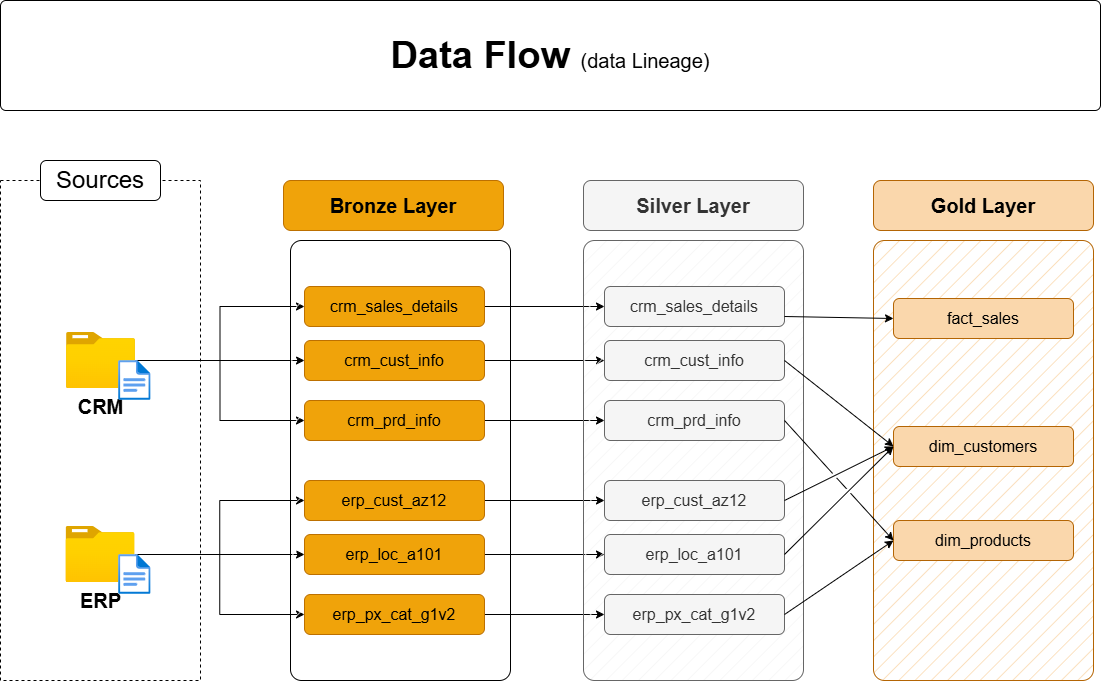

The diagram above was exported from draw.io. Its source (the exported page's mxGraphModel, read from the mxfile embedded in the PNG):
<mxGraphModel dx="1303" dy="713" grid="1" gridSize="10" guides="1" tooltips="1" connect="1" arrows="1" fold="1" page="1" pageScale="1" pageWidth="1920" pageHeight="1200" math="0" shadow="0">
  <root>
    <mxCell id="PmAsDYt7ePFWswJWPdAt-0" />
    <mxCell id="PmAsDYt7ePFWswJWPdAt-1" parent="PmAsDYt7ePFWswJWPdAt-0" />
    <mxCell id="n8bJTZ1ovyGtcUzWuUE2-2" parent="PmAsDYt7ePFWswJWPdAt-1" style="rounded=0;whiteSpace=wrap;html=1;dashed=1;fillColor=none;" value="" vertex="1">
      <mxGeometry height="500" width="200" x="390" y="280" as="geometry" />
    </mxCell>
    <mxCell id="n8bJTZ1ovyGtcUzWuUE2-3" parent="PmAsDYt7ePFWswJWPdAt-1" style="rounded=1;whiteSpace=wrap;html=1;" value="&lt;font style=&quot;font-size: 24px;&quot;&gt;Sources&lt;/font&gt;" vertex="1">
      <mxGeometry height="40" width="120" x="430" y="260" as="geometry" />
    </mxCell>
    <mxCell id="D8R9sGTT4eO_Y8YIvJOX-3" edge="1" parent="PmAsDYt7ePFWswJWPdAt-1" source="4ZKNdrfmacIxx5nxEuMF-0" style="edgeStyle=orthogonalEdgeStyle;rounded=0;orthogonalLoop=1;jettySize=auto;html=1;entryX=0;entryY=0.5;entryDx=0;entryDy=0;" target="hnOc7kBfibrwKYlpnwC0-0">
      <mxGeometry relative="1" as="geometry" />
    </mxCell>
    <mxCell id="D8R9sGTT4eO_Y8YIvJOX-4" edge="1" parent="PmAsDYt7ePFWswJWPdAt-1" source="4ZKNdrfmacIxx5nxEuMF-0" style="edgeStyle=orthogonalEdgeStyle;rounded=0;orthogonalLoop=1;jettySize=auto;html=1;entryX=0;entryY=0.5;entryDx=0;entryDy=0;" target="5szykNnx05lKGsdo6Biz-0">
      <mxGeometry relative="1" as="geometry" />
    </mxCell>
    <mxCell id="D8R9sGTT4eO_Y8YIvJOX-5" edge="1" parent="PmAsDYt7ePFWswJWPdAt-1" source="4ZKNdrfmacIxx5nxEuMF-0" style="edgeStyle=orthogonalEdgeStyle;rounded=0;orthogonalLoop=1;jettySize=auto;html=1;entryX=0;entryY=0.5;entryDx=0;entryDy=0;" target="hnOc7kBfibrwKYlpnwC0-1">
      <mxGeometry relative="1" as="geometry" />
    </mxCell>
    <mxCell id="4ZKNdrfmacIxx5nxEuMF-0" parent="PmAsDYt7ePFWswJWPdAt-1" style="image;aspect=fixed;html=1;points=[];align=center;fontSize=12;image=img/lib/azure2/general/Folder_Blank.svg;imageBackground=none;imageBorder=none;fillColor=none;" value="&lt;font style=&quot;font-size: 20px;&quot;&gt;&lt;b&gt;CRM&lt;/b&gt;&lt;/font&gt;" vertex="1">
      <mxGeometry height="56.00000000000001" width="69" x="456" y="432" as="geometry" />
    </mxCell>
    <mxCell id="-fXMBUoAsH7tqhl6yJGk-2" edge="1" parent="PmAsDYt7ePFWswJWPdAt-1" source="4ZKNdrfmacIxx5nxEuMF-4" style="edgeStyle=orthogonalEdgeStyle;rounded=0;orthogonalLoop=1;jettySize=auto;html=1;entryX=0;entryY=0.5;entryDx=0;entryDy=0;" target="D8R9sGTT4eO_Y8YIvJOX-8">
      <mxGeometry relative="1" as="geometry" />
    </mxCell>
    <mxCell id="-fXMBUoAsH7tqhl6yJGk-3" edge="1" parent="PmAsDYt7ePFWswJWPdAt-1" source="4ZKNdrfmacIxx5nxEuMF-4" style="edgeStyle=orthogonalEdgeStyle;rounded=0;orthogonalLoop=1;jettySize=auto;html=1;entryX=0;entryY=0.5;entryDx=0;entryDy=0;" target="D8R9sGTT4eO_Y8YIvJOX-6">
      <mxGeometry relative="1" as="geometry" />
    </mxCell>
    <mxCell id="-fXMBUoAsH7tqhl6yJGk-4" edge="1" parent="PmAsDYt7ePFWswJWPdAt-1" source="4ZKNdrfmacIxx5nxEuMF-4" style="edgeStyle=orthogonalEdgeStyle;rounded=0;orthogonalLoop=1;jettySize=auto;html=1;" target="D8R9sGTT4eO_Y8YIvJOX-7">
      <mxGeometry relative="1" as="geometry" />
    </mxCell>
    <mxCell id="4ZKNdrfmacIxx5nxEuMF-4" parent="PmAsDYt7ePFWswJWPdAt-1" style="image;aspect=fixed;html=1;points=[];align=center;fontSize=12;image=img/lib/azure2/general/Folder_Blank.svg;fillColor=none;" value="&lt;font style=&quot;font-size: 20px;&quot;&gt;&lt;b&gt;ERP&lt;/b&gt;&lt;/font&gt;" vertex="1">
      <mxGeometry height="56.00000000000001" width="69" x="455.5" y="626" as="geometry" />
    </mxCell>
    <mxCell id="4ZKNdrfmacIxx5nxEuMF-5" parent="PmAsDYt7ePFWswJWPdAt-1" style="rounded=1;whiteSpace=wrap;html=1;fillStyle=hatch;arcSize=5;" value="" vertex="1">
      <mxGeometry height="440" width="220" x="680" y="340" as="geometry" />
    </mxCell>
    <mxCell id="4ZKNdrfmacIxx5nxEuMF-6" parent="PmAsDYt7ePFWswJWPdAt-1" style="rounded=1;whiteSpace=wrap;html=1;fontSize=20;fontStyle=1;fillColor=#f0a30a;strokeColor=#BD7000;fontColor=#000000;" value="Bronze Layer" vertex="1">
      <mxGeometry height="50" width="220" x="673" y="280" as="geometry" />
    </mxCell>
    <mxCell id="-fXMBUoAsH7tqhl6yJGk-13" edge="1" parent="PmAsDYt7ePFWswJWPdAt-1" source="5szykNnx05lKGsdo6Biz-0" style="edgeStyle=orthogonalEdgeStyle;rounded=0;orthogonalLoop=1;jettySize=auto;html=1;entryX=0;entryY=0.5;entryDx=0;entryDy=0;" target="-fXMBUoAsH7tqhl6yJGk-7">
      <mxGeometry relative="1" as="geometry" />
    </mxCell>
    <mxCell id="5szykNnx05lKGsdo6Biz-0" parent="PmAsDYt7ePFWswJWPdAt-1" style="rounded=1;whiteSpace=wrap;html=1;fontSize=16;fontStyle=0;fillColor=#f0a30a;strokeColor=#BD7000;fontColor=#000000;" value="crm_sales_details" vertex="1">
      <mxGeometry height="40" width="180" x="694" y="386" as="geometry" />
    </mxCell>
    <mxCell id="-fXMBUoAsH7tqhl6yJGk-14" edge="1" parent="PmAsDYt7ePFWswJWPdAt-1" source="hnOc7kBfibrwKYlpnwC0-0" style="edgeStyle=orthogonalEdgeStyle;rounded=0;orthogonalLoop=1;jettySize=auto;html=1;" target="-fXMBUoAsH7tqhl6yJGk-8">
      <mxGeometry relative="1" as="geometry" />
    </mxCell>
    <mxCell id="hnOc7kBfibrwKYlpnwC0-0" parent="PmAsDYt7ePFWswJWPdAt-1" style="rounded=1;whiteSpace=wrap;html=1;fontSize=16;fontStyle=0;fillColor=#f0a30a;strokeColor=#BD7000;fontColor=#000000;" value="crm_cust_info" vertex="1">
      <mxGeometry height="40" width="180" x="694" y="440" as="geometry" />
    </mxCell>
    <mxCell id="-fXMBUoAsH7tqhl6yJGk-15" edge="1" parent="PmAsDYt7ePFWswJWPdAt-1" source="hnOc7kBfibrwKYlpnwC0-1" style="edgeStyle=orthogonalEdgeStyle;rounded=0;orthogonalLoop=1;jettySize=auto;html=1;entryX=0;entryY=0.5;entryDx=0;entryDy=0;" target="-fXMBUoAsH7tqhl6yJGk-9">
      <mxGeometry relative="1" as="geometry" />
    </mxCell>
    <mxCell id="hnOc7kBfibrwKYlpnwC0-1" parent="PmAsDYt7ePFWswJWPdAt-1" style="rounded=1;whiteSpace=wrap;html=1;fontSize=16;fontStyle=0;fillColor=#f0a30a;strokeColor=#BD7000;fontColor=#000000;" value="crm_prd_info" vertex="1">
      <mxGeometry height="40" width="180" x="694" y="500" as="geometry" />
    </mxCell>
    <mxCell id="-fXMBUoAsH7tqhl6yJGk-16" edge="1" parent="PmAsDYt7ePFWswJWPdAt-1" source="D8R9sGTT4eO_Y8YIvJOX-6" style="edgeStyle=orthogonalEdgeStyle;rounded=0;orthogonalLoop=1;jettySize=auto;html=1;entryX=0;entryY=0.5;entryDx=0;entryDy=0;" target="-fXMBUoAsH7tqhl6yJGk-10">
      <mxGeometry relative="1" as="geometry" />
    </mxCell>
    <mxCell id="D8R9sGTT4eO_Y8YIvJOX-6" parent="PmAsDYt7ePFWswJWPdAt-1" style="rounded=1;whiteSpace=wrap;html=1;fontSize=16;fontStyle=0;fillColor=#f0a30a;strokeColor=#BD7000;fontColor=#000000;" value="erp_cust_az12" vertex="1">
      <mxGeometry height="40" width="180" x="694" y="580" as="geometry" />
    </mxCell>
    <mxCell id="-fXMBUoAsH7tqhl6yJGk-17" edge="1" parent="PmAsDYt7ePFWswJWPdAt-1" source="D8R9sGTT4eO_Y8YIvJOX-7" style="edgeStyle=orthogonalEdgeStyle;rounded=0;orthogonalLoop=1;jettySize=auto;html=1;entryX=0;entryY=0.5;entryDx=0;entryDy=0;" target="-fXMBUoAsH7tqhl6yJGk-11">
      <mxGeometry relative="1" as="geometry" />
    </mxCell>
    <mxCell id="D8R9sGTT4eO_Y8YIvJOX-7" parent="PmAsDYt7ePFWswJWPdAt-1" style="rounded=1;whiteSpace=wrap;html=1;fontSize=16;fontStyle=0;fillColor=#f0a30a;strokeColor=#BD7000;fontColor=#000000;" value="erp_loc_a101" vertex="1">
      <mxGeometry height="40" width="180" x="694" y="634" as="geometry" />
    </mxCell>
    <mxCell id="-fXMBUoAsH7tqhl6yJGk-18" edge="1" parent="PmAsDYt7ePFWswJWPdAt-1" source="D8R9sGTT4eO_Y8YIvJOX-8" style="edgeStyle=orthogonalEdgeStyle;rounded=0;orthogonalLoop=1;jettySize=auto;html=1;entryX=0;entryY=0.5;entryDx=0;entryDy=0;" target="-fXMBUoAsH7tqhl6yJGk-12">
      <mxGeometry relative="1" as="geometry" />
    </mxCell>
    <mxCell id="D8R9sGTT4eO_Y8YIvJOX-8" parent="PmAsDYt7ePFWswJWPdAt-1" style="rounded=1;whiteSpace=wrap;html=1;fontSize=16;fontStyle=0;fillColor=#f0a30a;strokeColor=#BD7000;fontColor=#000000;" value="erp_px_cat_g1v2" vertex="1">
      <mxGeometry height="40" width="180" x="694" y="694" as="geometry" />
    </mxCell>
    <mxCell id="-fXMBUoAsH7tqhl6yJGk-5" parent="PmAsDYt7ePFWswJWPdAt-1" style="rounded=1;whiteSpace=wrap;html=1;fillStyle=hatch;arcSize=5;fillColor=#f5f5f5;strokeColor=#666666;fontColor=#333333;" value="" vertex="1">
      <mxGeometry height="440" width="220" x="973" y="340" as="geometry" />
    </mxCell>
    <mxCell id="-fXMBUoAsH7tqhl6yJGk-6" parent="PmAsDYt7ePFWswJWPdAt-1" style="rounded=1;whiteSpace=wrap;html=1;fontSize=20;fontStyle=1;fillColor=#f5f5f5;strokeColor=#666666;fontColor=#333333;" value="Silver Layer" vertex="1">
      <mxGeometry height="50" width="220" x="973" y="280" as="geometry" />
    </mxCell>
    <mxCell id="-fXMBUoAsH7tqhl6yJGk-7" parent="PmAsDYt7ePFWswJWPdAt-1" style="rounded=1;whiteSpace=wrap;html=1;fontSize=16;fontStyle=0;fillColor=#f5f5f5;strokeColor=#666666;fontColor=#333333;" value="crm_sales_details" vertex="1">
      <mxGeometry height="40" width="180" x="994" y="386" as="geometry" />
    </mxCell>
    <mxCell id="-fXMBUoAsH7tqhl6yJGk-8" parent="PmAsDYt7ePFWswJWPdAt-1" style="rounded=1;whiteSpace=wrap;html=1;fontSize=16;fontStyle=0;fillColor=#f5f5f5;strokeColor=#666666;fontColor=#333333;" value="crm_cust_info" vertex="1">
      <mxGeometry height="40" width="180" x="994" y="440" as="geometry" />
    </mxCell>
    <mxCell id="-fXMBUoAsH7tqhl6yJGk-9" parent="PmAsDYt7ePFWswJWPdAt-1" style="rounded=1;whiteSpace=wrap;html=1;fontSize=16;fontStyle=0;fillColor=#f5f5f5;strokeColor=#666666;fontColor=#333333;" value="crm_prd_info" vertex="1">
      <mxGeometry height="40" width="180" x="994" y="500" as="geometry" />
    </mxCell>
    <mxCell id="-fXMBUoAsH7tqhl6yJGk-10" parent="PmAsDYt7ePFWswJWPdAt-1" style="rounded=1;whiteSpace=wrap;html=1;fontSize=16;fontStyle=0;fillColor=#f5f5f5;strokeColor=#666666;fontColor=#333333;" value="erp_cust_az12" vertex="1">
      <mxGeometry height="40" width="180" x="994" y="580" as="geometry" />
    </mxCell>
    <mxCell id="-fXMBUoAsH7tqhl6yJGk-11" parent="PmAsDYt7ePFWswJWPdAt-1" style="rounded=1;whiteSpace=wrap;html=1;fontSize=16;fontStyle=0;fillColor=#f5f5f5;strokeColor=#666666;fontColor=#333333;" value="erp_loc_a101" vertex="1">
      <mxGeometry height="40" width="180" x="994" y="634" as="geometry" />
    </mxCell>
    <mxCell id="-fXMBUoAsH7tqhl6yJGk-12" parent="PmAsDYt7ePFWswJWPdAt-1" style="rounded=1;whiteSpace=wrap;html=1;fontSize=16;fontStyle=0;fillColor=#f5f5f5;strokeColor=#666666;fontColor=#333333;" value="erp_px_cat_g1v2" vertex="1">
      <mxGeometry height="40" width="180" x="994" y="694" as="geometry" />
    </mxCell>
    <mxCell id="-fXMBUoAsH7tqhl6yJGk-19" parent="PmAsDYt7ePFWswJWPdAt-1" style="rounded=1;whiteSpace=wrap;html=1;fillStyle=hatch;arcSize=5;fillColor=#fad7ac;strokeColor=#b46504;" value="" vertex="1">
      <mxGeometry height="440" width="220" x="1263" y="340" as="geometry" />
    </mxCell>
    <mxCell id="-fXMBUoAsH7tqhl6yJGk-20" parent="PmAsDYt7ePFWswJWPdAt-1" style="rounded=1;whiteSpace=wrap;html=1;fontSize=20;fontStyle=1;fillColor=#fad7ac;strokeColor=#b46504;" value="Gold Layer" vertex="1">
      <mxGeometry height="50" width="220" x="1263" y="280" as="geometry" />
    </mxCell>
    <mxCell id="-fXMBUoAsH7tqhl6yJGk-21" parent="PmAsDYt7ePFWswJWPdAt-1" style="rounded=1;whiteSpace=wrap;html=1;fontSize=16;fontStyle=0;fillColor=#fad7ac;strokeColor=#b46504;" value="fact_sales" vertex="1">
      <mxGeometry height="40" width="180" x="1283" y="398" as="geometry" />
    </mxCell>
    <mxCell id="-fXMBUoAsH7tqhl6yJGk-22" parent="PmAsDYt7ePFWswJWPdAt-1" style="rounded=1;whiteSpace=wrap;html=1;fontSize=16;fontStyle=0;fillColor=#fad7ac;strokeColor=#b46504;" value="dim_customers" vertex="1">
      <mxGeometry height="40" width="180" x="1283" y="526" as="geometry" />
    </mxCell>
    <mxCell id="-fXMBUoAsH7tqhl6yJGk-23" parent="PmAsDYt7ePFWswJWPdAt-1" style="rounded=1;whiteSpace=wrap;html=1;fontSize=16;fontStyle=0;fillColor=#fad7ac;strokeColor=#b46504;" value="dim_products" vertex="1">
      <mxGeometry height="40" width="180" x="1283" y="620" as="geometry" />
    </mxCell>
    <mxCell id="rLLwbepbl8jkTRF7aM6J-0" edge="1" parent="PmAsDYt7ePFWswJWPdAt-1" source="-fXMBUoAsH7tqhl6yJGk-7" style="endArrow=classic;html=1;rounded=0;exitX=1;exitY=0.75;exitDx=0;exitDy=0;entryX=0;entryY=0.5;entryDx=0;entryDy=0;" target="-fXMBUoAsH7tqhl6yJGk-21" value="">
      <mxGeometry height="50" relative="1" width="50" as="geometry">
        <mxPoint x="1203" y="510" as="sourcePoint" />
        <mxPoint x="1253" y="460" as="targetPoint" />
      </mxGeometry>
    </mxCell>
    <mxCell id="rLLwbepbl8jkTRF7aM6J-2" edge="1" parent="PmAsDYt7ePFWswJWPdAt-1" source="-fXMBUoAsH7tqhl6yJGk-8" style="endArrow=classic;html=1;rounded=0;exitX=1;exitY=0.5;exitDx=0;exitDy=0;entryX=0;entryY=0.5;entryDx=0;entryDy=0;jumpStyle=gap;" target="-fXMBUoAsH7tqhl6yJGk-22" value="">
      <mxGeometry height="50" relative="1" width="50" as="geometry">
        <mxPoint x="1184" y="426" as="sourcePoint" />
        <mxPoint x="1303" y="430" as="targetPoint" />
      </mxGeometry>
    </mxCell>
    <mxCell id="rLLwbepbl8jkTRF7aM6J-3" edge="1" parent="PmAsDYt7ePFWswJWPdAt-1" source="-fXMBUoAsH7tqhl6yJGk-10" style="endArrow=classic;html=1;rounded=0;exitX=1;exitY=0.5;exitDx=0;exitDy=0;entryX=0;entryY=0.5;entryDx=0;entryDy=0;jumpStyle=gap;" target="-fXMBUoAsH7tqhl6yJGk-22" value="">
      <mxGeometry height="50" relative="1" width="50" as="geometry">
        <mxPoint x="1184" y="470" as="sourcePoint" />
        <mxPoint x="1293" y="556" as="targetPoint" />
      </mxGeometry>
    </mxCell>
    <mxCell id="rLLwbepbl8jkTRF7aM6J-4" edge="1" parent="PmAsDYt7ePFWswJWPdAt-1" source="-fXMBUoAsH7tqhl6yJGk-11" style="endArrow=classic;html=1;rounded=0;exitX=1;exitY=0.5;exitDx=0;exitDy=0;entryX=0;entryY=0.5;entryDx=0;entryDy=0;jumpStyle=gap;" target="-fXMBUoAsH7tqhl6yJGk-22" value="">
      <mxGeometry height="50" relative="1" width="50" as="geometry">
        <mxPoint x="1184" y="610" as="sourcePoint" />
        <mxPoint x="1293" y="556" as="targetPoint" />
      </mxGeometry>
    </mxCell>
    <mxCell id="_nexJ7K3K1sAFrfDnuwc-0" edge="1" parent="PmAsDYt7ePFWswJWPdAt-1" source="-fXMBUoAsH7tqhl6yJGk-9" style="endArrow=classic;html=1;rounded=0;exitX=1;exitY=0.5;exitDx=0;exitDy=0;entryX=0;entryY=0.5;entryDx=0;entryDy=0;jumpStyle=gap;" target="-fXMBUoAsH7tqhl6yJGk-23" value="">
      <mxGeometry height="50" relative="1" width="50" as="geometry">
        <mxPoint x="1184" y="470" as="sourcePoint" />
        <mxPoint x="1293" y="556" as="targetPoint" />
      </mxGeometry>
    </mxCell>
    <mxCell id="_nexJ7K3K1sAFrfDnuwc-1" edge="1" parent="PmAsDYt7ePFWswJWPdAt-1" source="-fXMBUoAsH7tqhl6yJGk-12" style="endArrow=classic;html=1;rounded=0;exitX=1;exitY=0.5;exitDx=0;exitDy=0;entryX=0;entryY=0.5;entryDx=0;entryDy=0;jumpStyle=gap;" target="-fXMBUoAsH7tqhl6yJGk-23" value="">
      <mxGeometry height="50" relative="1" width="50" as="geometry">
        <mxPoint x="1184" y="530" as="sourcePoint" />
        <mxPoint x="1293" y="650" as="targetPoint" />
      </mxGeometry>
    </mxCell>
    <mxCell id="hYor6iIa-aKugMJ0ksJW-2" parent="PmAsDYt7ePFWswJWPdAt-1" style="image;aspect=fixed;html=1;points=[];align=center;fontSize=12;image=img/lib/azure2/general/File.svg;fillColor=none;" value="" vertex="1">
      <mxGeometry height="40" width="32.46" x="508.12" y="460" as="geometry" />
    </mxCell>
    <mxCell id="hYor6iIa-aKugMJ0ksJW-4" parent="PmAsDYt7ePFWswJWPdAt-1" style="image;aspect=fixed;html=1;points=[];align=center;fontSize=12;image=img/lib/azure2/general/File.svg;fillColor=none;" value="" vertex="1">
      <mxGeometry height="40" width="32.46" x="508.12" y="654" as="geometry" />
    </mxCell>
    <mxCell id="chLgLkIjhnXz8mJWDFhk-0" parent="PmAsDYt7ePFWswJWPdAt-1" style="rounded=1;whiteSpace=wrap;html=1;strokeWidth=1;arcSize=5;fillColor=none;" value="" vertex="1">
      <mxGeometry height="110" width="1100" x="390" y="100" as="geometry" />
    </mxCell>
    <mxCell id="chLgLkIjhnXz8mJWDFhk-1" parent="PmAsDYt7ePFWswJWPdAt-1" style="text;html=1;align=center;verticalAlign=middle;whiteSpace=wrap;rounded=0;" value="&lt;b style=&quot;border-color: var(--border-color); font-size: 38px; text-align: left;&quot;&gt;Data Flow&amp;nbsp;&lt;/b&gt;&lt;font style=&quot;border-color: var(--border-color); text-align: left; font-size: 20px;&quot;&gt;(data Lineage)&lt;/font&gt;" vertex="1">
      <mxGeometry height="50" width="390" x="745" y="130" as="geometry" />
    </mxCell>
  </root>
</mxGraphModel>